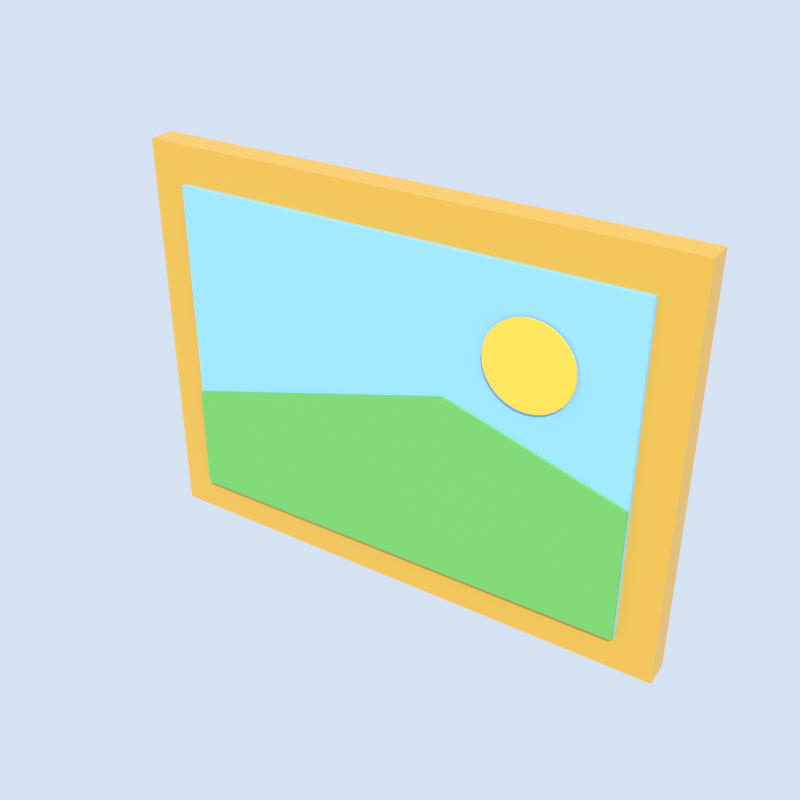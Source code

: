 # Source: painting.blend  (saved by Blender 5.2.45; exported with 4.5.12 LTS)
import bpy
from mathutils import Matrix  # noqa: F401  (used for matrix-valued properties, if any)

bpy.ops.wm.read_factory_settings(use_empty=True)
scene = bpy.context.scene
scene.name = 'Scene'

# ---- materials (node trees are filled in below, after node groups)
mat_gold = bpy.data.materials.new('gold')
mat_canvas_sky = bpy.data.materials.new('canvas_sky')
mat_canvas_hill = bpy.data.materials.new('canvas_hill')
mat_yellow = bpy.data.materials.new('yellow')

# ---- material node trees
mat_gold.use_nodes = True; mat_gold.node_tree.nodes.clear()
_N = mat_gold.node_tree.nodes; _L = mat_gold.node_tree.links
n0 = _N.new('ShaderNodeBsdfPrincipled'); n0.name = 'Principled BSDF'; n0.location = (-200, 100)
n0.inputs[0].default_value = (0.6939, 0.3968, 0.04374, 1.0)
n0.inputs[2].default_value = 0.4
n0.inputs[10].default_value = 0.005
n1 = _N.new('ShaderNodeOutputMaterial'); n1.name = 'Material Output'; n1.location = (200, 100)
_L.new(n0.outputs[0], n1.inputs[0])
n1.is_active_output = True
mat_canvas_sky.use_nodes = True; mat_canvas_sky.node_tree.nodes.clear()
_N = mat_canvas_sky.node_tree.nodes; _L = mat_canvas_sky.node_tree.links
n0 = _N.new('ShaderNodeBsdfPrincipled'); n0.name = 'Principled BSDF'; n0.location = (-200, 100)
n0.inputs[0].default_value = (0.2623, 0.5776, 0.855, 1.0)
n0.inputs[2].default_value = 0.75
n0.inputs[10].default_value = 0.005
n1 = _N.new('ShaderNodeOutputMaterial'); n1.name = 'Material Output'; n1.location = (200, 100)
_L.new(n0.outputs[0], n1.inputs[0])
n1.is_active_output = True
mat_canvas_hill.use_nodes = True; mat_canvas_hill.node_tree.nodes.clear()
_N = mat_canvas_hill.node_tree.nodes; _L = mat_canvas_hill.node_tree.links
n0 = _N.new('ShaderNodeBsdfPrincipled'); n0.name = 'Principled BSDF'; n0.location = (-200, 100)
n0.inputs[0].default_value = (0.1529, 0.491, 0.1022, 1.0)
n0.inputs[2].default_value = 0.75
n0.inputs[10].default_value = 0.005
n1 = _N.new('ShaderNodeOutputMaterial'); n1.name = 'Material Output'; n1.location = (200, 100)
_L.new(n0.outputs[0], n1.inputs[0])
n1.is_active_output = True
mat_yellow.use_nodes = True; mat_yellow.node_tree.nodes.clear()
_N = mat_yellow.node_tree.nodes; _L = mat_yellow.node_tree.links
n0 = _N.new('ShaderNodeBsdfPrincipled'); n0.name = 'Principled BSDF'; n0.location = (-200, 100)
n0.inputs[0].default_value = (0.9131, 0.5583, 0.05448, 1.0)
n0.inputs[2].default_value = 0.75
n0.inputs[10].default_value = 0.005
n1 = _N.new('ShaderNodeOutputMaterial'); n1.name = 'Material Output'; n1.location = (200, 100)
_L.new(n0.outputs[0], n1.inputs[0])
n1.is_active_output = True

# ---- world
world_thumbnail_sky = bpy.data.worlds.new('Thumbnail sky'); scene.world = world_thumbnail_sky
world_thumbnail_sky.use_nodes = True; world_thumbnail_sky.node_tree.nodes.clear()
_N = world_thumbnail_sky.node_tree.nodes; _L = world_thumbnail_sky.node_tree.links
n0 = _N.new('ShaderNodeBackground'); n0.name = 'Background'; n0.location = (-200, 100)
n0.inputs[0].default_value = (0.75, 0.85, 1.0, 1.0)
n0.inputs[1].default_value = 0.9
n1 = _N.new('ShaderNodeOutputWorld'); n1.name = 'World Output'; n1.location = (200, 100)
_L.new(n0.outputs[0], n1.inputs[0])
n1.is_active_output = True

# ---- cameras
cam_thumbnail_camera = bpy.data.cameras.new('Thumbnail camera')

# ---- lights
light_thumbnail_sun = bpy.data.lights.new('Thumbnail sun', 'SUN')
light_thumbnail_sun.energy = 3.5

# ---- meshes
me_frame = bpy.data.meshes.new('Frame')
me_frame.from_pydata([(-0.5, -0.05, -0.375), (-0.5, -0.05, 0.375), (-0.5, 0.0, -0.375), (-0.5, 0.0, 0.375), (0.5, -0.05, -0.375), (0.5, -0.05, 0.375), (0.5, 0.0, -0.375), (0.5, 0.0, 0.375)], [], [(0, 1, 3, 2), (2, 3, 7, 6), (6, 7, 5, 4), (4, 5, 1, 0), (2, 6, 4, 0), (7, 3, 1, 5)])
me_frame.materials.append(mat_gold)
me_frame.update()
me_sky = bpy.data.meshes.new('Sky')
me_sky.from_pydata([(-0.43, -0.06, -0.305), (-0.43, -0.06, 0.305), (-0.43, -0.05, -0.305), (-0.43, -0.05, 0.305), (0.43, -0.06, -0.305), (0.43, -0.06, 0.305), (0.43, -0.05, -0.305), (0.43, -0.05, 0.305)], [], [(0, 1, 3, 2), (2, 3, 7, 6), (6, 7, 5, 4), (4, 5, 1, 0), (2, 6, 4, 0), (7, 3, 1, 5)])
me_sky.materials.append(mat_canvas_sky)
me_sky.update()
me_hill = bpy.data.meshes.new('Hill')
me_hill.from_pydata([(-0.43, -0.065, -0.305), (0.43, -0.065, -0.305), (0.43, -0.065, -0.05), (0.1, -0.065, 0.05), (-0.43, -0.065, -0.1), (-0.43, -0.06, -0.305), (0.43, -0.06, -0.305), (0.43, -0.06, -0.05), (0.1, -0.06, 0.05), (-0.43, -0.06, -0.1)], [], [(4, 9, 5), (4, 5, 0), (5, 6, 1), (5, 1, 0), (1, 2, 3), (1, 3, 4), (1, 4, 0), (3, 8, 9), (3, 9, 4), (9, 8, 7), (9, 7, 6), (9, 6, 5), (6, 7, 2), (6, 2, 1), (2, 7, 8), (2, 8, 3)])
me_hill.materials.append(mat_canvas_hill)
me_hill.update()
me_sun = bpy.data.meshes.new('Sun')
me_sun.from_pydata([(0.25, -0.068, 0.23), (0.25, -0.064, 0.23), (0.2678, -0.068, 0.228), (0.2678, -0.064, 0.228), (0.2847, -0.068, 0.2221), (0.2847, -0.064, 0.2221), (0.2999, -0.068, 0.2125), (0.2999, -0.064, 0.2125), (0.3125, -0.068, 0.1999), (0.3125, -0.064, 0.1999), (0.3221, -0.068, 0.1847), (0.3221, -0.064, 0.1847), (0.328, -0.068, 0.1678), (0.328, -0.064, 0.1678), (0.33, -0.068, 0.15), (0.33, -0.064, 0.15), (0.328, -0.068, 0.1322), (0.328, -0.064, 0.1322), (0.3221, -0.068, 0.1153), (0.3221, -0.064, 0.1153), (0.3125, -0.068, 0.1001), (0.3125, -0.064, 0.1001), (0.2999, -0.068, 0.08745), (0.2999, -0.064, 0.08745), (0.2847, -0.068, 0.07792), (0.2847, -0.064, 0.07792), (0.2678, -0.068, 0.07201), (0.2678, -0.064, 0.07201), (0.25, -0.068, 0.07), (0.25, -0.064, 0.07), (0.2322, -0.068, 0.07201), (0.2322, -0.064, 0.07201), (0.2153, -0.068, 0.07792), (0.2153, -0.064, 0.07792), (0.2001, -0.068, 0.08745), (0.2001, -0.064, 0.08745), (0.1875, -0.068, 0.1001), (0.1875, -0.064, 0.1001), (0.1779, -0.068, 0.1153), (0.1779, -0.064, 0.1153), (0.172, -0.068, 0.1322), (0.172, -0.064, 0.1322), (0.17, -0.068, 0.15), (0.17, -0.064, 0.15), (0.172, -0.068, 0.1678), (0.172, -0.064, 0.1678), (0.1779, -0.068, 0.1847), (0.1779, -0.064, 0.1847), (0.1875, -0.068, 0.1999), (0.1875, -0.064, 0.1999), (0.2001, -0.068, 0.2125), (0.2001, -0.064, 0.2125), (0.2153, -0.068, 0.2221), (0.2153, -0.064, 0.2221), (0.2322, -0.068, 0.228), (0.2322, -0.064, 0.228)], [], [(0, 1, 3, 2), (2, 3, 5, 4), (4, 5, 7, 6), (6, 7, 9, 8), (8, 9, 11, 10), (10, 11, 13, 12), (12, 13, 15, 14), (14, 15, 17, 16), (16, 17, 19, 18), (18, 19, 21, 20), (20, 21, 23, 22), (22, 23, 25, 24), (24, 25, 27, 26), (26, 27, 29, 28), (28, 29, 31, 30), (30, 31, 33, 32), (32, 33, 35, 34), (34, 35, 37, 36), (36, 37, 39, 38), (38, 39, 41, 40), (40, 41, 43, 42), (42, 43, 45, 44), (44, 45, 47, 46), (46, 47, 49, 48), (48, 49, 51, 50), (50, 51, 53, 52), (3, 1, 55, 53, 51, 49, 47, 45, 43, 41, 39, 37, 35, 33, 31, 29, 27, 25, 23, 21, 19, 17, 15, 13, 11, 9, 7, 5), (52, 53, 55, 54), (54, 55, 1, 0), (0, 2, 4, 6, 8, 10, 12, 14, 16, 18, 20, 22, 24, 26, 28, 30, 32, 34, 36, 38, 40, 42, 44, 46, 48, 50, 52, 54)])
me_sun.materials.append(mat_yellow)
me_sun.update()

# ---- objects
ob_frame = bpy.data.objects.new('Frame', me_frame)
ob_sky = bpy.data.objects.new('Sky', me_sky)
ob_hill = bpy.data.objects.new('Hill', me_hill)
ob_sun = bpy.data.objects.new('Sun', me_sun)
ob_thumbnail_camera = bpy.data.objects.new('Thumbnail camera', cam_thumbnail_camera)
ob_thumbnail_sun = bpy.data.objects.new('Thumbnail sun', light_thumbnail_sun)

# ---- transforms, parenting, visibility, modifiers, constraints
ob_frame.location = (0.0, 0.0, 0.0)
ob_sky.location = (0.0, 0.0, 0.0)
ob_hill.location = (0.0, 0.0, 0.0)
ob_sun.location = (0.0, 0.0, 0.0)
ob_thumbnail_camera.location = (0.8852, -1.411, 0.9344)
ob_thumbnail_camera.rotation_euler = (1.052, -8.128e-09, 0.5713)
ob_thumbnail_sun.location = (0.0, 0.0, 0.0)
ob_thumbnail_sun.rotation_euler = (0.7854, 0.0, 0.6109)

# ---- collection membership
scene.collection.objects.link(ob_frame)
scene.collection.objects.link(ob_sky)
scene.collection.objects.link(ob_hill)
scene.collection.objects.link(ob_sun)
scene.collection.objects.link(ob_thumbnail_camera)
scene.collection.objects.link(ob_thumbnail_sun)

# ---- scene / render settings (as saved in the file)
scene.camera = ob_thumbnail_camera
scene.frame_start = 1; scene.frame_end = 250; scene.frame_set(1)
scene.render.engine = 'BLENDER_EEVEE_NEXT'
scene.render.resolution_x = 256
scene.render.resolution_y = 256
scene.render.film_transparent = True
scene.render.bake_bias = 0.0
scene.render.bake_samples = 0
scene.render.compositor_device = 'GPU'
scene.eevee.taa_render_samples = 32
scene.eevee.use_volume_custom_range = False
scene.eevee.fast_gi_thickness_near = 0.1
scene.eevee.fast_gi_thickness_far = 0.0
scene.eevee.ray_tracing_options.screen_trace_thickness = 0.1
scene.view_settings.view_transform = 'Standard'
bpy.context.view_layer.update()
